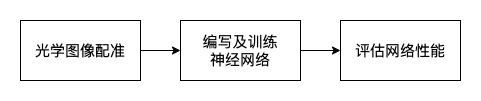

The diagram above was exported from draw.io. Its source (the exported page's mxGraphModel, read from the mxfile embedded in the PNG):
<mxGraphModel dx="178" dy="680" grid="1" gridSize="10" guides="1" tooltips="1" connect="1" arrows="1" fold="1" page="1" pageScale="1" pageWidth="827" pageHeight="1169" math="0" shadow="0">
  <root>
    <mxCell id="0" />
    <mxCell id="1" parent="0" />
    <mxCell id="7" value="" style="rounded=0;whiteSpace=wrap;html=1;fillColor=#FFFFFF;strokeColor=none;" parent="1" vertex="1">
      <mxGeometry x="300" y="60" width="480" height="100" as="geometry" />
    </mxCell>
    <mxCell id="4" value="" style="edgeStyle=none;html=1;strokeColor=#000000;" parent="1" source="2" target="3" edge="1">
      <mxGeometry relative="1" as="geometry" />
    </mxCell>
    <mxCell id="2" value="&lt;font color=&quot;#000000&quot; style=&quot;font-size: 15px&quot;&gt;光学图像配准&lt;/font&gt;" style="rounded=0;whiteSpace=wrap;html=1;fillColor=#FFFFFF;strokeColor=#000000;" parent="1" vertex="1">
      <mxGeometry x="320" y="80" width="120" height="60" as="geometry" />
    </mxCell>
    <mxCell id="6" value="" style="edgeStyle=none;html=1;strokeColor=#000000;" parent="1" source="3" target="5" edge="1">
      <mxGeometry relative="1" as="geometry" />
    </mxCell>
    <mxCell id="3" value="&lt;font color=&quot;#000000&quot; style=&quot;font-size: 15px&quot;&gt;编写及训练&lt;br&gt;神经网络&lt;/font&gt;" style="rounded=0;whiteSpace=wrap;html=1;fillColor=#FFFFFF;strokeColor=#000000;" parent="1" vertex="1">
      <mxGeometry x="480" y="80" width="120" height="60" as="geometry" />
    </mxCell>
    <mxCell id="5" value="&lt;font color=&quot;#000000&quot; style=&quot;font-size: 15px;&quot;&gt;评估网络性能&lt;/font&gt;" style="rounded=0;whiteSpace=wrap;html=1;fillColor=#FFFFFF;strokeColor=#000000;fontSize=15;" parent="1" vertex="1">
      <mxGeometry x="640" y="80" width="120" height="60" as="geometry" />
    </mxCell>
  </root>
</mxGraphModel>